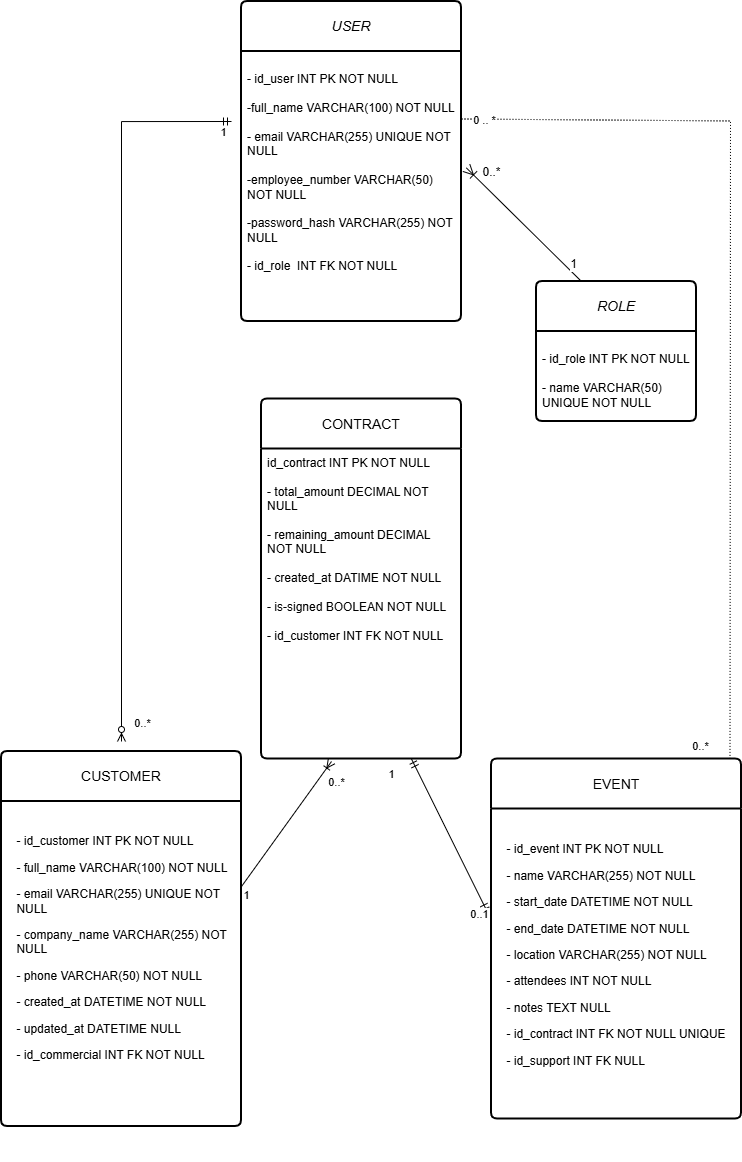

The diagram above was exported from draw.io. Its source (the exported page's mxGraphModel, read from the mxfile embedded in the PNG):
<mxGraphModel dx="1710" dy="2345" grid="1" gridSize="10" guides="1" tooltips="1" connect="1" arrows="1" fold="1" page="1" pageScale="1" pageWidth="827" pageHeight="1169" math="0" shadow="0">
  <root>
    <mxCell id="0" />
    <mxCell id="1" parent="0" />
    <mxCell id="78kt0uulj8PU7i206-Uv-1" parent="1" style="swimlane;childLayout=stackLayout;horizontal=1;startSize=50;horizontalStack=0;rounded=1;fontSize=14;fontStyle=0;strokeWidth=2;resizeParent=0;resizeLast=1;shadow=0;dashed=0;align=center;arcSize=4;whiteSpace=wrap;html=1;" value="&lt;i&gt;USER&lt;/i&gt;" vertex="1">
      <mxGeometry height="320" width="220" x="240" as="geometry" />
    </mxCell>
    <mxCell id="78kt0uulj8PU7i206-Uv-2" parent="78kt0uulj8PU7i206-Uv-1" style="align=left;strokeColor=none;fillColor=none;spacingLeft=4;spacingRight=4;fontSize=12;verticalAlign=top;resizable=0;rotatable=0;part=1;html=1;whiteSpace=wrap;" value="&lt;div&gt;&lt;br&gt;&lt;div&gt;- id_user INT PK&amp;nbsp;&lt;span style=&quot;background-color: transparent; color: light-dark(rgb(0, 0, 0), rgb(255, 255, 255));&quot;&gt;NOT NULL&lt;/span&gt;&lt;/div&gt;&lt;div&gt;&lt;span style=&quot;background-color: transparent; color: light-dark(rgb(0, 0, 0), rgb(255, 255, 255));&quot;&gt;&lt;br&gt;&lt;/span&gt;&lt;/div&gt;&lt;div&gt;&lt;span style=&quot;background-color: transparent; color: light-dark(rgb(0, 0, 0), rgb(255, 255, 255));&quot;&gt;-full_name VARCHAR(100) NOT NULL&lt;/span&gt;&lt;/div&gt;&lt;div&gt;&lt;span style=&quot;background-color: transparent; color: light-dark(rgb(0, 0, 0), rgb(255, 255, 255));&quot;&gt;&lt;br&gt;&lt;/span&gt;&lt;/div&gt;&lt;div&gt;- email VARCHAR(255) UNIQUE NOT NULL&lt;/div&gt;&lt;div&gt;&lt;br&gt;&lt;/div&gt;&lt;div&gt;-employee_number VARCHAR(50) NOT NULL&lt;/div&gt;&lt;/div&gt;&lt;div&gt;&lt;br&gt;&lt;/div&gt;&lt;div&gt;-password_hash VARCHAR(255) NOT NULL&lt;/div&gt;&lt;div&gt;&lt;br&gt;&lt;/div&gt;&lt;div&gt;- id_role&amp;nbsp;&lt;span style=&quot;color: light-dark(rgb(0, 0, 0), rgb(255, 255, 255)); background-color: transparent;&quot;&gt;&amp;nbsp;&lt;/span&gt;&lt;span style=&quot;color: light-dark(rgb(0, 0, 0), rgb(255, 255, 255)); background-color: transparent;&quot;&gt;INT FK NOT NULL&lt;/span&gt;&lt;/div&gt;" vertex="1">
      <mxGeometry height="270" width="220" y="50" as="geometry" />
    </mxCell>
    <mxCell id="aeVufR5cjKP1i8fIJKwb-1" edge="1" parent="78kt0uulj8PU7i206-Uv-1" source="78kt0uulj8PU7i206-Uv-2" style="edgeStyle=orthogonalEdgeStyle;rounded=0;orthogonalLoop=1;jettySize=auto;html=1;exitX=0.5;exitY=1;exitDx=0;exitDy=0;" target="78kt0uulj8PU7i206-Uv-2">
      <mxGeometry relative="1" as="geometry" />
    </mxCell>
    <mxCell id="78kt0uulj8PU7i206-Uv-9" parent="1" style="swimlane;childLayout=stackLayout;horizontal=1;startSize=50;horizontalStack=0;rounded=1;fontSize=14;fontStyle=0;strokeWidth=2;resizeParent=0;resizeLast=1;shadow=0;dashed=0;align=center;arcSize=4;whiteSpace=wrap;html=1;" value="CUSTOMER" vertex="1">
      <mxGeometry height="375" width="240" y="750" as="geometry" />
    </mxCell>
    <mxCell id="78kt0uulj8PU7i206-Uv-10" parent="78kt0uulj8PU7i206-Uv-9" style="align=left;strokeColor=none;fillColor=none;spacingLeft=4;spacingRight=4;fontSize=12;verticalAlign=top;resizable=0;rotatable=0;part=1;html=1;whiteSpace=wrap;" value="&lt;br&gt;&lt;table align=&quot;center&quot; cellpadding=&quot;0&quot; cellspacing=&quot;0&quot;&gt; &lt;tbody&gt;&lt;tr&gt;  &lt;td style=&quot;padding-top:0cm;padding-right:7.05pt;&amp;lt;br/&amp;gt;  padding-bottom:0cm;padding-left:7.05pt&quot; align=&quot;left&quot; valign=&quot;top&quot;&gt;&lt;p class=&quot;MsoNormal&quot;&gt;- id_customer INT PK NOT NULL&lt;/p&gt;  &lt;p class=&quot;MsoNormal&quot;&gt;- full_name VARCHAR(100) NOT NULL&lt;/p&gt;&lt;p class=&quot;MsoNormal&quot;&gt;- email VARCHAR(255) UNIQUE NOT NULL&lt;/p&gt;&lt;p class=&quot;MsoNormal&quot;&gt;- company_name VARCHAR(255) NOT NULL&lt;/p&gt;  &lt;p class=&quot;MsoNormal&quot;&gt;- phone VARCHAR(50) NOT NULL&lt;/p&gt;  &lt;p class=&quot;MsoNormal&quot;&gt;- created_at DATETIME NOT NULL&lt;/p&gt;&lt;p class=&quot;MsoNormal&quot;&gt;- updated_at DATETIME NULL&lt;/p&gt;&lt;p class=&quot;MsoNormal&quot;&gt;- id_commercial INT FK NOT NULL&lt;/p&gt;&lt;p class=&quot;MsoNormal&quot;&gt;&lt;br&gt;&lt;/p&gt;&lt;p class=&quot;MsoNormal&quot;&gt;&amp;nbsp;&lt;/p&gt;&lt;br&gt;  &lt;/td&gt; &lt;/tr&gt;&lt;/tbody&gt;&lt;/table&gt;&lt;div&gt;&lt;br&gt;&lt;/div&gt;" vertex="1">
      <mxGeometry height="340" width="240" y="50" as="geometry" />
    </mxCell>
    <mxCell id="78kt0uulj8PU7i206-Uv-46" parent="78kt0uulj8PU7i206-Uv-9" style="align=left;strokeColor=none;fillColor=none;spacingLeft=4;spacingRight=4;fontSize=12;verticalAlign=top;resizable=0;rotatable=0;part=1;html=1;whiteSpace=wrap;" value="&lt;div&gt;&lt;br&gt;&lt;/div&gt;" vertex="1">
      <mxGeometry height="-15" width="240" y="390" as="geometry" />
    </mxCell>
    <mxCell id="78kt0uulj8PU7i206-Uv-47" edge="1" parent="78kt0uulj8PU7i206-Uv-9" source="78kt0uulj8PU7i206-Uv-10" style="edgeStyle=orthogonalEdgeStyle;rounded=0;orthogonalLoop=1;jettySize=auto;html=1;exitX=0.5;exitY=1;exitDx=0;exitDy=0;" target="78kt0uulj8PU7i206-Uv-10">
      <mxGeometry relative="1" as="geometry" />
    </mxCell>
    <mxCell id="78kt0uulj8PU7i206-Uv-11" parent="1" style="swimlane;childLayout=stackLayout;horizontal=1;startSize=50;horizontalStack=0;rounded=1;fontSize=14;fontStyle=0;strokeWidth=2;resizeParent=0;resizeLast=1;shadow=0;dashed=0;align=center;arcSize=4;whiteSpace=wrap;html=1;" value="EVENT" vertex="1">
      <mxGeometry height="360" width="250" x="490" y="757.5" as="geometry" />
    </mxCell>
    <mxCell id="78kt0uulj8PU7i206-Uv-12" parent="78kt0uulj8PU7i206-Uv-11" style="align=left;strokeColor=none;fillColor=none;spacingLeft=4;spacingRight=4;fontSize=12;verticalAlign=top;resizable=0;rotatable=0;part=1;html=1;whiteSpace=wrap;" value="&lt;br&gt;&lt;table align=&quot;center&quot; cellpadding=&quot;0&quot; cellspacing=&quot;0&quot;&gt; &lt;tbody&gt;&lt;tr&gt;  &lt;td style=&quot;padding-top:0cm;padding-right:7.05pt;&amp;lt;br/&amp;gt;  padding-bottom:0cm;padding-left:7.05pt&quot; align=&quot;left&quot; valign=&quot;top&quot;&gt;&lt;p class=&quot;MsoNormal&quot;&gt;- id_event INT PK NOT NULL&lt;/p&gt;&lt;p class=&quot;MsoNormal&quot;&gt;- name VARCHAR(255) NOT NULL&lt;/p&gt;  &lt;p class=&quot;MsoNormal&quot;&gt;- start_date DATETIME NOT NULL&lt;/p&gt;  &lt;p class=&quot;MsoNormal&quot;&gt;- end_date DATETIME NOT NULL&lt;/p&gt;  &lt;p class=&quot;MsoNormal&quot;&gt;- location VARCHAR(255) NOT NULL&lt;/p&gt;&lt;p class=&quot;MsoNormal&quot;&gt;&lt;span style=&quot;background-color: transparent; color: light-dark(rgb(0, 0, 0), rgb(255, 255, 255));&quot;&gt;- attendees INT NOT NULL&lt;/span&gt;&lt;/p&gt;&lt;p class=&quot;MsoNormal&quot;&gt;&lt;span style=&quot;background-color: transparent; color: light-dark(rgb(0, 0, 0), rgb(255, 255, 255));&quot;&gt;- notes TEXT NULL&lt;/span&gt;&lt;/p&gt;&lt;p class=&quot;MsoNormal&quot;&gt;-&amp;nbsp;&lt;span style=&quot;background-color: transparent; color: light-dark(rgb(0, 0, 0), rgb(255, 255, 255));&quot;&gt;id_contract INT FK NOT NULL UNIQUE&lt;/span&gt;&lt;/p&gt;&lt;p class=&quot;MsoNormal&quot;&gt;&lt;span style=&quot;background-color: transparent; color: light-dark(rgb(0, 0, 0), rgb(255, 255, 255));&quot;&gt;- id_support INT FK NULL&lt;/span&gt;&lt;/p&gt;&lt;p class=&quot;MsoNormal&quot;&gt;&lt;span style=&quot;background-color: transparent; color: light-dark(rgb(0, 0, 0), rgb(255, 255, 255));&quot;&gt;&lt;br&gt;&lt;/span&gt;&lt;/p&gt;&lt;p class=&quot;MsoNormal&quot;&gt;&lt;br&gt;&lt;/p&gt;  &lt;/td&gt; &lt;/tr&gt;&lt;/tbody&gt;&lt;/table&gt;" vertex="1">
      <mxGeometry height="310" width="250" y="50" as="geometry" />
    </mxCell>
    <mxCell id="78kt0uulj8PU7i206-Uv-13" parent="1" style="swimlane;childLayout=stackLayout;horizontal=1;startSize=50;horizontalStack=0;rounded=1;fontSize=14;fontStyle=0;strokeWidth=2;resizeParent=0;resizeLast=1;shadow=0;dashed=0;align=center;arcSize=4;whiteSpace=wrap;html=1;" value="CONTRACT" vertex="1">
      <mxGeometry height="360" width="200" x="260" y="397.5" as="geometry" />
    </mxCell>
    <mxCell id="78kt0uulj8PU7i206-Uv-14" parent="78kt0uulj8PU7i206-Uv-13" style="align=left;strokeColor=none;fillColor=none;spacingLeft=4;spacingRight=4;fontSize=12;verticalAlign=top;resizable=0;rotatable=0;part=1;html=1;whiteSpace=wrap;" value="id_contract INT PK NOT NULL&lt;div&gt;&lt;div&gt;&lt;br&gt;&lt;/div&gt;&lt;div&gt;- total_amount DECIMAL NOT NULL&lt;/div&gt;&lt;div&gt;&lt;br&gt;&lt;/div&gt;&lt;div&gt;- remaining_amount DECIMAL NOT NULL&lt;/div&gt;&lt;div&gt;&lt;br&gt;&lt;/div&gt;&lt;div&gt;- created_at DATIME NOT NULL&lt;/div&gt;&lt;div&gt;&lt;br&gt;&lt;/div&gt;&lt;div&gt;- is-signed BOOLEAN NOT NULL&amp;nbsp;&lt;/div&gt;&lt;div&gt;&lt;br&gt;&lt;/div&gt;&lt;div&gt;&lt;div&gt;- id_customer INT FK NOT NULL&lt;/div&gt;&lt;div&gt;&lt;br&gt;&lt;/div&gt;&lt;/div&gt;&lt;div&gt;&lt;br&gt;&lt;/div&gt;&lt;div&gt;&lt;br&gt;&lt;/div&gt;&lt;/div&gt;" vertex="1">
      <mxGeometry height="310" width="200" y="50" as="geometry" />
    </mxCell>
    <mxCell id="aeVufR5cjKP1i8fIJKwb-9" edge="1" parent="1" source="78kt0uulj8PU7i206-Uv-2" style="endArrow=none;html=1;rounded=0;dashed=1;dashPattern=1 2;entryX=0.434;entryY=-0.004;entryDx=0;entryDy=0;entryPerimeter=0;exitX=1;exitY=0.25;exitDx=0;exitDy=0;" value="">
      <mxGeometry relative="1" as="geometry">
        <Array as="points">
          <mxPoint x="729" y="119.44" />
        </Array>
        <mxPoint x="620" y="119.44" as="sourcePoint" />
        <mxPoint x="728.5" y="757.5" as="targetPoint" />
      </mxGeometry>
    </mxCell>
    <mxCell id="aeVufR5cjKP1i8fIJKwb-19" connectable="0" parent="aeVufR5cjKP1i8fIJKwb-9" style="edgeLabel;html=1;align=center;verticalAlign=middle;resizable=0;points=[];" value="0..*" vertex="1">
      <mxGeometry relative="1" x="0.9277" y="-1" as="geometry">
        <mxPoint x="-29" y="19" as="offset" />
      </mxGeometry>
    </mxCell>
    <mxCell id="aeVufR5cjKP1i8fIJKwb-22" connectable="0" parent="aeVufR5cjKP1i8fIJKwb-9" style="edgeLabel;html=1;align=center;verticalAlign=middle;resizable=0;points=[];" value="0 .. *" vertex="1">
      <mxGeometry relative="1" x="-0.9493" y="-1" as="geometry">
        <mxPoint as="offset" />
      </mxGeometry>
    </mxCell>
    <mxCell id="aeVufR5cjKP1i8fIJKwb-12" edge="1" parent="1" style="fontSize=12;html=1;endArrow=ERzeroToMany;startArrow=ERmandOne;rounded=0;strokeWidth=1;edgeStyle=orthogonalEdgeStyle;" value="">
      <mxGeometry height="100" relative="1" width="100" as="geometry">
        <Array as="points">
          <mxPoint x="120" y="120" />
        </Array>
        <mxPoint x="230" y="120" as="sourcePoint" />
        <mxPoint x="120" y="740" as="targetPoint" />
      </mxGeometry>
    </mxCell>
    <mxCell id="aeVufR5cjKP1i8fIJKwb-18" connectable="0" parent="aeVufR5cjKP1i8fIJKwb-12" style="edgeLabel;html=1;align=center;verticalAlign=middle;resizable=0;points=[];" value="0..*" vertex="1">
      <mxGeometry relative="1" x="0.8609" y="1" as="geometry">
        <mxPoint x="19" y="33" as="offset" />
      </mxGeometry>
    </mxCell>
    <mxCell id="aeVufR5cjKP1i8fIJKwb-21" connectable="0" parent="aeVufR5cjKP1i8fIJKwb-12" style="edgeLabel;html=1;align=center;verticalAlign=middle;resizable=0;points=[];" value="1" vertex="1">
      <mxGeometry relative="1" x="-0.9361" y="3" as="geometry">
        <mxPoint x="14" y="7" as="offset" />
      </mxGeometry>
    </mxCell>
    <mxCell id="aeVufR5cjKP1i8fIJKwb-23" edge="1" parent="1" source="78kt0uulj8PU7i206-Uv-12" style="fontSize=12;html=1;endArrow=ERmandOne;startArrow=ERmandOne;rounded=0;entryX=0.75;entryY=1;entryDx=0;entryDy=0;exitX=-0.016;exitY=0.333;exitDx=0;exitDy=0;exitPerimeter=0;" target="78kt0uulj8PU7i206-Uv-14" value="">
      <mxGeometry height="100" relative="1" width="100" as="geometry">
        <mxPoint x="380" y="920" as="sourcePoint" />
        <mxPoint x="480" y="820" as="targetPoint" />
      </mxGeometry>
    </mxCell>
    <mxCell id="aeVufR5cjKP1i8fIJKwb-24" connectable="0" parent="aeVufR5cjKP1i8fIJKwb-23" style="edgeLabel;html=1;align=center;verticalAlign=middle;resizable=0;points=[];" value="1" vertex="1">
      <mxGeometry relative="1" x="0.3771" y="4" as="geometry">
        <mxPoint x="-41" y="-35" as="offset" />
      </mxGeometry>
    </mxCell>
    <mxCell id="aeVufR5cjKP1i8fIJKwb-25" connectable="0" parent="aeVufR5cjKP1i8fIJKwb-23" style="edgeLabel;html=1;align=center;verticalAlign=middle;resizable=0;points=[];" value="0..1" vertex="1">
      <mxGeometry relative="1" x="-0.473" y="1" as="geometry">
        <mxPoint x="12" y="42" as="offset" />
      </mxGeometry>
    </mxCell>
    <mxCell id="aeVufR5cjKP1i8fIJKwb-29" edge="1" parent="1" source="78kt0uulj8PU7i206-Uv-10" style="fontSize=12;html=1;endArrow=ERoneToMany;rounded=0;exitX=1;exitY=0.25;exitDx=0;exitDy=0;" value="">
      <mxGeometry height="100" relative="1" width="100" as="geometry">
        <Array as="points" />
        <mxPoint x="230" y="860" as="sourcePoint" />
        <mxPoint x="330" y="760" as="targetPoint" />
      </mxGeometry>
    </mxCell>
    <mxCell id="aeVufR5cjKP1i8fIJKwb-30" connectable="0" parent="aeVufR5cjKP1i8fIJKwb-29" style="edgeLabel;html=1;align=center;verticalAlign=middle;resizable=0;points=[];" value="1" vertex="1">
      <mxGeometry relative="1" x="-0.5714" as="geometry">
        <mxPoint x="-15" y="35" as="offset" />
      </mxGeometry>
    </mxCell>
    <mxCell id="aeVufR5cjKP1i8fIJKwb-31" connectable="0" parent="aeVufR5cjKP1i8fIJKwb-29" style="edgeLabel;html=1;align=center;verticalAlign=middle;resizable=0;points=[];" value="0..*" vertex="1">
      <mxGeometry relative="1" x="0.6786" y="-1" as="geometry">
        <mxPoint x="18" as="offset" />
      </mxGeometry>
    </mxCell>
    <mxCell id="nSTK78FVgaLT4JopwcoD-1" parent="1" style="swimlane;childLayout=stackLayout;horizontal=1;startSize=50;horizontalStack=0;rounded=1;fontSize=14;fontStyle=0;strokeWidth=2;resizeParent=0;resizeLast=1;shadow=0;dashed=0;align=center;arcSize=4;whiteSpace=wrap;html=1;" value="&lt;i&gt;ROLE&lt;/i&gt;" vertex="1">
      <mxGeometry height="140" width="160" x="535" y="280" as="geometry" />
    </mxCell>
    <mxCell id="nSTK78FVgaLT4JopwcoD-2" parent="nSTK78FVgaLT4JopwcoD-1" style="align=left;strokeColor=none;fillColor=none;spacingLeft=4;spacingRight=4;fontSize=12;verticalAlign=top;resizable=0;rotatable=0;part=1;html=1;whiteSpace=wrap;" value="&lt;br&gt;&lt;div&gt;- id_role INT PK&amp;nbsp;&lt;span style=&quot;background-color: transparent; color: light-dark(rgb(0, 0, 0), rgb(255, 255, 255));&quot;&gt;NOT NULL&lt;/span&gt;&lt;/div&gt;&lt;div&gt;&lt;span style=&quot;background-color: transparent; color: light-dark(rgb(0, 0, 0), rgb(255, 255, 255));&quot;&gt;&lt;br&gt;&lt;/span&gt;&lt;/div&gt;&lt;div&gt;- name VARCHAR(50) UNIQUE NOT NULL&lt;/div&gt;&lt;div&gt;&lt;br&gt;&lt;/div&gt;" vertex="1">
      <mxGeometry height="90" width="160" y="50" as="geometry" />
    </mxCell>
    <mxCell id="nSTK78FVgaLT4JopwcoD-3" edge="1" parent="nSTK78FVgaLT4JopwcoD-1" source="nSTK78FVgaLT4JopwcoD-2" style="edgeStyle=orthogonalEdgeStyle;rounded=0;orthogonalLoop=1;jettySize=auto;html=1;exitX=0.5;exitY=1;exitDx=0;exitDy=0;" target="nSTK78FVgaLT4JopwcoD-2">
      <mxGeometry relative="1" as="geometry" />
    </mxCell>
    <mxCell id="nSTK78FVgaLT4JopwcoD-4" edge="1" parent="1" style="fontSize=12;html=1;endArrow=ERoneToMany;rounded=0;startSize=8;endSize=8;entryX=1.022;entryY=0.431;entryDx=0;entryDy=0;entryPerimeter=0;" target="78kt0uulj8PU7i206-Uv-2" value="">
      <mxGeometry height="100" relative="1" width="100" as="geometry">
        <mxPoint x="580" y="280" as="sourcePoint" />
        <mxPoint x="680" y="180" as="targetPoint" />
      </mxGeometry>
    </mxCell>
    <mxCell id="nSTK78FVgaLT4JopwcoD-5" connectable="0" parent="nSTK78FVgaLT4JopwcoD-4" style="edgeLabel;html=1;align=center;verticalAlign=middle;resizable=0;points=[];fontSize=12;" value="1" vertex="1">
      <mxGeometry relative="1" x="-0.7738" y="-6" as="geometry">
        <mxPoint as="offset" />
      </mxGeometry>
    </mxCell>
    <mxCell id="nSTK78FVgaLT4JopwcoD-7" connectable="0" parent="nSTK78FVgaLT4JopwcoD-4" style="edgeLabel;html=1;align=center;verticalAlign=middle;resizable=0;points=[];fontSize=12;" value="0..*" vertex="1">
      <mxGeometry relative="1" x="0.7074" y="5" as="geometry">
        <mxPoint x="12" y="-16" as="offset" />
      </mxGeometry>
    </mxCell>
  </root>
</mxGraphModel>